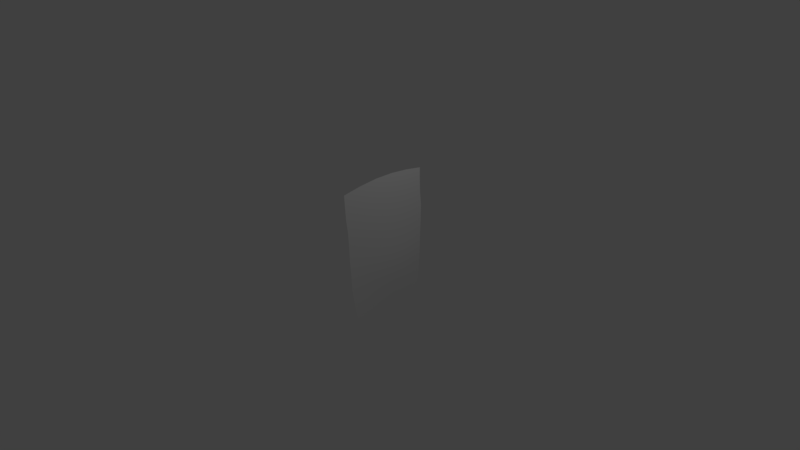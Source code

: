 # Source: poster2.blend  (saved by Blender 2.79.0; exported with 4.5.12 LTS)
import bpy
from mathutils import Matrix  # noqa: F401  (used for matrix-valued properties, if any)

bpy.ops.wm.read_factory_settings(use_empty=True)
scene = bpy.context.scene
scene.name = 'Scene'

# ---- collections
col_collection_1 = bpy.data.collections.new('Collection 1'); scene.collection.children.link(col_collection_1)

# ---- world
world_world = bpy.data.worlds.new('World'); scene.world = world_world
world_world.color = (0.05088, 0.05088, 0.05088)
world_world.use_sun_shadow = False
world_world.sun_shadow_jitter_overblur = 0.0
world_world.cycles.sampling_method = 'MANUAL'

# ---- cameras
cam_camera = bpy.data.cameras.new('Camera')
cam_camera.clip_end = 100.0
cam_camera.lens = 14.66
cam_camera.sensor_width = 32.0
cam_camera.sensor_height = 18.0
cam_camera.ortho_scale = 7.314
cam_camera.dof.focus_distance = 0.0
cam_camera.dof.aperture_fstop = 128.0

# ---- lights
light_lamp = bpy.data.lights.new('Lamp', 'POINT')
light_lamp.transmission_factor = 0.0
light_lamp.cutoff_distance = 30.0
light_lamp.energy = 100.0
light_lamp.shadow_buffer_clip_start = 1.001
light_lamp.shadow_soft_size = 0.1
light_lamp.shadow_maximum_resolution = 0.006
light_lamp.use_absolute_resolution = True

# ---- meshes
me_plane = bpy.data.meshes.new('Plane')
me_plane.from_pydata([(-1.764, -1.456, -0.01055), (2.285, -1.393, 0.1557), (-1.91, 1.404, -0.02388), (2.255, 1.284, 0.1044), (1.863, -1.426, 0.1201), (-1.417, -1.454, -0.01112), (1.235, -1.457, 0.06236), (0.6831, -1.441, 0.03913), (0.2413, -1.433, 0.009367), (-0.2067, -1.415, -0.006072), (-0.6494, -1.416, -0.01221), (-1.039, -1.444, -0.01738), (-1.541, 1.414, -0.02263), (1.851, 1.34, 0.0899), (-1.097, 1.443, -0.02255), (-0.6388, 1.492, -0.01128), (-0.1228, 1.484, 0.00108), (0.4288, 1.442, 0.03037), (0.9034, 1.41, 0.06384), (1.355, 1.387, 0.07128), (-1.875, -0.9186, -0.02547), (-1.965, 0.8501, -0.03372), (-1.956, -0.334, -0.03596), (-1.986, 0.2555, -0.03871), (2.473, 0.7896, 0.09936), (2.407, -0.9231, 0.1288), (2.561, 0.1964, 0.09814), (2.521, -0.3982, 0.1046), (2.053, 0.806, 0.09361), (1.957, -0.9327, 0.1011), (2.171, 0.2098, 0.095), (2.087, -0.3878, 0.09109), (1.294, -0.9628, 0.05785), (1.499, 0.8521, 0.09393), (1.483, -0.391, 0.07815), (1.603, 0.2261, 0.09874), (0.7459, -0.9664, 0.03927), (0.9936, 0.8766, 0.0944), (0.9265, -0.3953, 0.07178), (1.051, 0.2385, 0.1033), (0.2874, -0.9554, 0.004077), (0.5042, 0.887, 0.05413), (0.4295, -0.4014, 0.02769), (0.5316, 0.2333, 0.05648), (-0.1938, -0.9054, -0.01506), (-0.08326, 0.9186, 0.01313), (-0.1245, -0.3456, -0.006051), (-0.0667, 0.2746, 0.0112), (-0.6689, -0.869, -0.01906), (-0.6516, 0.9244, -0.01296), (-0.6813, -0.293, -0.02378), (-0.6643, 0.3138, -0.01733), (-1.103, -0.8906, -0.02634), (-1.136, 0.8804, -0.02913), (-1.147, -0.3054, -0.03266), (-1.157, 0.287, -0.03291), (-1.593, 0.8569, -0.03174), (-1.515, -0.9117, -0.02451), (-1.611, 0.263, -0.03606), (-1.587, -0.3266, -0.03384)], [], [(28, 24, 3, 13), (4, 29, 32, 6), (7, 36, 40, 8), (8, 40, 44, 9), (9, 44, 48, 10), (10, 48, 52, 11), (11, 52, 57, 5), (4, 1, 25, 29), (28, 13, 19, 33), (53, 14, 12, 56), (49, 15, 14, 53), (45, 16, 15, 49), (41, 17, 16, 45), (37, 18, 17, 41), (33, 19, 18, 37), (6, 32, 36, 7), (21, 56, 12, 2), (24, 28, 30, 26), (26, 30, 31, 27), (27, 31, 29, 25), (53, 56, 58, 55), (55, 58, 59, 54), (54, 59, 57, 52), (49, 53, 55, 51), (51, 55, 54, 50), (50, 54, 52, 48), (45, 49, 51, 47), (47, 51, 50, 46), (46, 50, 48, 44), (41, 45, 47, 43), (43, 47, 46, 42), (42, 46, 44, 40), (37, 41, 43, 39), (39, 43, 42, 38), (38, 42, 40, 36), (33, 37, 39, 35), (35, 39, 38, 34), (34, 38, 36, 32), (28, 33, 35, 30), (30, 35, 34, 31), (31, 34, 32, 29), (56, 21, 23, 58), (58, 23, 22, 59), (59, 22, 20, 57), (0, 5, 57, 20)])
me_plane.polygons.foreach_set('use_smooth', [True] * 45)
_uv = me_plane.uv_layers.new(name='UVMap')
_uv.uv.foreach_set('vector', [0.5265, 0.903, 0.7366, 0.8948, 0.6275, 1.142, 0.4255, 1.17, 0.4317, 0.7869, 0.4787, 1.034, 0.1468, 1.019, 0.1177, 0.7717, 0.8416, 0.7797, 0.873, 1.017, 0.6437, 1.022, 0.6207, 0.7836, 0.6207, 0.7836, 0.6437, 1.022, 0.4031, 1.047, 0.3967, 0.7925, 0.3967, 0.7925, 0.4031, 1.047, 0.1656, 1.066, 0.1753, 0.7921, 0.1753, 0.7921, 0.1656, 1.066, -0.05168, 1.055, -0.01958, 0.7782, 0.9804, 0.7782, 0.9483, 1.055, 0.7426, 1.044, 0.7917, 0.7731, 0.4317, 0.7869, 0.6426, 0.8037, 0.7035, 1.038, 0.4787, 1.034, 0.5265, 0.903, 0.4255, 1.17, 0.1777, 1.193, 0.2497, 0.926, 0.9319, 0.9402, 0.9515, 1.222, 0.7295, 1.207, 0.7037, 0.9285, 0.1742, 0.9622, 0.1806, 1.246, -0.04847, 1.222, -0.06813, 0.9402, 0.4584, 0.9593, 0.4386, 1.242, 0.1806, 1.246, 0.1742, 0.9622, 0.7521, 0.9435, 0.7144, 1.221, 0.4386, 1.242, 0.4584, 0.9593, 0.9968, 0.9383, 0.9517, 1.205, 0.7144, 1.221, 0.7521, 0.9435, 0.2497, 0.926, 0.1777, 1.193, -0.04828, 1.205, -0.003196, 0.9383, 0.1177, 0.7717, 0.1468, 1.019, -0.127, 1.017, -0.1584, 0.7797, 0.5177, 0.925, 0.7037, 0.9285, 0.7295, 1.207, 0.545, 1.202, 0.7366, 0.8948, 0.5265, 0.903, 0.5857, 0.6049, 0.7803, 0.5982, 0.7803, 0.5982, 0.5857, 0.6049, 0.5433, 0.3061, 0.7603, 0.3009, 0.7603, 0.3009, 0.5433, 0.3061, 0.4787, 0.03364, 0.7035, 0.03846, 0.9319, 0.9402, 0.7037, 0.9285, 0.6943, 0.6315, 0.9217, 0.6435, 0.9217, 0.6435, 0.6943, 0.6315, 0.7066, 0.3367, 0.9263, 0.3473, 0.9263, 0.3473, 0.7066, 0.3367, 0.7426, 0.04415, 0.9483, 0.05468, 0.1742, 0.9622, -0.06813, 0.9402, -0.07834, 0.6435, 0.1678, 0.6569, 0.1678, 0.6569, -0.07834, 0.6435, -0.07374, 0.3473, 0.1593, 0.3535, 0.1593, 0.3535, -0.07374, 0.3473, -0.05168, 0.05468, 0.1656, 0.06552, 0.4584, 0.9593, 0.1742, 0.9622, 0.1678, 0.6569, 0.4666, 0.6373, 0.4666, 0.6373, 0.1678, 0.6569, 0.1593, 0.3535, 0.4378, 0.3272, 0.4378, 0.3272, 0.1593, 0.3535, 0.1656, 0.06552, 0.4031, 0.04729, 0.7521, 0.9435, 0.4584, 0.9593, 0.4666, 0.6373, 0.7658, 0.6166, 0.7658, 0.6166, 0.4666, 0.6373, 0.4378, 0.3272, 0.7147, 0.2993, 0.7147, 0.2993, 0.4378, 0.3272, 0.4031, 0.04729, 0.6437, 0.02232, 0.9968, 0.9383, 0.7521, 0.9435, 0.7658, 0.6166, 1.026, 0.6192, 0.02551, 0.6192, -0.2342, 0.6166, -0.2853, 0.2993, -0.03677, 0.3023, 0.9632, 0.3023, 0.7147, 0.2993, 0.6437, 0.02232, 0.873, 0.01678, 0.2497, 0.926, -0.003196, 0.9383, 0.02551, 0.6192, 0.3015, 0.6131, 0.3015, 0.6131, 0.02551, 0.6192, -0.03677, 0.3023, 0.2414, 0.3045, 0.2414, 0.3045, -0.03677, 0.3023, -0.127, 0.01678, 0.1468, 0.01859, 0.5265, 0.903, 0.2497, 0.926, 0.3015, 0.6131, 0.5857, 0.6049, 0.5857, 0.6049, 0.3015, 0.6131, 0.2414, 0.3045, 0.5433, 0.3061, 0.5433, 0.3061, 0.2414, 0.3045, 0.1468, 0.01859, 0.4787, 0.03364, 0.7037, 0.9285, 0.5177, 0.925, 0.5069, 0.6278, 0.6943, 0.6315, 0.6943, 0.6315, 0.5069, 0.6278, 0.5219, 0.333, 0.7066, 0.3367, 0.7066, 0.3367, 0.5219, 0.333, 0.5627, 0.04072, 0.7426, 0.04415, 0.6179, 0.7718, 0.7917, 0.7731, 0.7426, 1.044, 0.5627, 1.041])
me_plane.use_remesh_preserve_volume = False
me_plane.use_remesh_preserve_attributes = False
me_plane.use_mirror_vertex_groups = False
me_plane.update()

# ---- objects
ob_plane = bpy.data.objects.new('Plane', me_plane)
ob_lamp = bpy.data.objects.new('Lamp', light_lamp)
ob_camera = bpy.data.objects.new('Camera', cam_camera)

# ---- transforms, parenting, visibility, modifiers, constraints
ob_plane.location = (0.0, 0.0, 0.0)
ob_plane.rotation_euler = (-0.0, 1.571, 0.0)
ob_plane.lineart.crease_threshold = 0.0
ob_lamp.location = (4.076, 1.005, 5.904)
ob_lamp.rotation_euler = (0.6503, 0.05522, 1.866)
ob_lamp.lock_rotations_4d = False
ob_lamp.empty_display_type = 'ARROWS'
ob_lamp.color = (0.0, 0.0, 0.0, 0.0)
ob_lamp.lineart.crease_threshold = 0.0
ob_camera.location = (7.481, -6.508, 5.344)
ob_camera.rotation_euler = (1.109, 0.0, 0.8149)
ob_camera.lock_rotations_4d = False
ob_camera.empty_display_type = 'ARROWS'
ob_camera.color = (0.0, 0.0, 0.0, 0.0)
ob_camera.display_type = 'WIRE'
ob_camera.lineart.crease_threshold = 0.0

# ---- collection membership
col_collection_1.objects.link(ob_plane)
col_collection_1.objects.link(ob_lamp)
col_collection_1.objects.link(ob_camera)

# ---- scene / render settings (as saved in the file)
scene.camera = ob_camera
scene.frame_start = 1; scene.frame_end = 250; scene.frame_set(1)
scene.render.engine = 'BLENDER_EEVEE_NEXT'
scene.render.resolution_percentage = 50
scene.render.dither_intensity = 0.0
scene.cycles.use_denoising = False
scene.cycles.samples = 128
scene.cycles.sampling_pattern = 'TABULATED_SOBOL'
scene.cycles.use_adaptive_sampling = False
scene.cycles.use_light_tree = False
scene.cycles.blur_glossy = 0.0
scene.cycles.sample_clamp_indirect = 0.0
scene.view_settings.view_transform = 'Standard'
bpy.context.view_layer.update()
